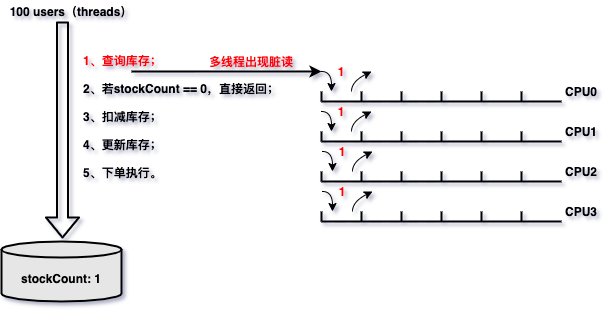

The diagram above was exported from draw.io. Its source (the exported page's mxGraphModel, read from the mxfile embedded in the PNG):
<mxGraphModel dx="1178" dy="934" grid="1" gridSize="10" guides="1" tooltips="1" connect="1" arrows="1" fold="1" page="1" pageScale="1" pageWidth="827" pageHeight="1169" math="0" shadow="0">
  <root>
    <mxCell id="0" />
    <mxCell id="1" parent="0" />
    <mxCell id="2" value="&lt;br&gt;stockCount: 1" style="shape=cylinder2;whiteSpace=wrap;html=1;boundedLbl=1;backgroundOutline=1;size=8;fillColor=#E6E6E6;strokeWidth=2;fontStyle=1" vertex="1" parent="1">
      <mxGeometry x="40" y="340" width="120" height="60" as="geometry" />
    </mxCell>
    <mxCell id="3" value="" style="shape=flexArrow;endArrow=classic;html=1;strokeWidth=2;entryX=0.508;entryY=-0.05;entryDx=0;entryDy=0;entryPerimeter=0;fontStyle=1" edge="1" target="2" parent="1">
      <mxGeometry width="50" height="50" relative="1" as="geometry">
        <mxPoint x="100.99999999999977" y="120" as="sourcePoint" />
        <mxPoint x="20" y="270" as="targetPoint" />
      </mxGeometry>
    </mxCell>
    <mxCell id="4" value="100 users（threads）" style="text;html=1;strokeColor=none;fillColor=none;align=center;verticalAlign=middle;whiteSpace=wrap;rounded=0;strokeWidth=2;fontStyle=1" vertex="1" parent="1">
      <mxGeometry x="40" y="100" width="140" height="20" as="geometry" />
    </mxCell>
    <mxCell id="5" value="&lt;b&gt;&lt;font color=&quot;#ff0000&quot;&gt;1、查询库存；&lt;/font&gt;&lt;br&gt;&lt;br&gt;2、若stockCount == 0，直接返回；&lt;br&gt;&lt;br&gt;3、扣减库存；&lt;br&gt;&lt;br&gt;4、更新库存；&lt;br&gt;&lt;br&gt;5、下单执行。&lt;br&gt;&lt;/b&gt;" style="text;html=1;strokeColor=none;fillColor=none;align=left;verticalAlign=middle;whiteSpace=wrap;rounded=0;" vertex="1" parent="1">
      <mxGeometry x="120" y="140" width="200" height="150" as="geometry" />
    </mxCell>
    <mxCell id="6" value="" style="endArrow=classic;html=1;strokeWidth=2;" edge="1" parent="1">
      <mxGeometry width="50" height="50" relative="1" as="geometry">
        <mxPoint x="170" y="170" as="sourcePoint" />
        <mxPoint x="360" y="170" as="targetPoint" />
      </mxGeometry>
    </mxCell>
    <mxCell id="7" value="&lt;b&gt;&lt;font color=&quot;#ff0000&quot;&gt;多线程出现脏读&lt;/font&gt;&lt;/b&gt;" style="text;html=1;strokeColor=none;fillColor=none;align=center;verticalAlign=middle;whiteSpace=wrap;rounded=0;" vertex="1" parent="1">
      <mxGeometry x="240" y="150" width="100" height="20" as="geometry" />
    </mxCell>
    <mxCell id="8" value="" style="endArrow=none;html=1;strokeWidth=2;" edge="1" parent="1">
      <mxGeometry width="50" height="50" relative="1" as="geometry">
        <mxPoint x="360" y="200" as="sourcePoint" />
        <mxPoint x="600" y="200" as="targetPoint" />
      </mxGeometry>
    </mxCell>
    <mxCell id="9" value="&lt;b&gt;CPU0&lt;/b&gt;" style="text;html=1;strokeColor=none;fillColor=none;align=center;verticalAlign=middle;whiteSpace=wrap;rounded=0;" vertex="1" parent="1">
      <mxGeometry x="600" y="180" width="40" height="20" as="geometry" />
    </mxCell>
    <mxCell id="10" value="" style="endArrow=none;html=1;strokeWidth=2;" edge="1" parent="1">
      <mxGeometry width="50" height="50" relative="1" as="geometry">
        <mxPoint x="360" y="200" as="sourcePoint" />
        <mxPoint x="360" y="190" as="targetPoint" />
      </mxGeometry>
    </mxCell>
    <mxCell id="11" value="" style="endArrow=none;html=1;strokeWidth=2;" edge="1" parent="1">
      <mxGeometry width="50" height="50" relative="1" as="geometry">
        <mxPoint x="400" y="200" as="sourcePoint" />
        <mxPoint x="400" y="190" as="targetPoint" />
      </mxGeometry>
    </mxCell>
    <mxCell id="12" value="" style="endArrow=none;html=1;strokeWidth=2;" edge="1" parent="1">
      <mxGeometry width="50" height="50" relative="1" as="geometry">
        <mxPoint x="440" y="200" as="sourcePoint" />
        <mxPoint x="440" y="190" as="targetPoint" />
      </mxGeometry>
    </mxCell>
    <mxCell id="13" value="" style="endArrow=none;html=1;strokeWidth=2;" edge="1" parent="1">
      <mxGeometry width="50" height="50" relative="1" as="geometry">
        <mxPoint x="480" y="200" as="sourcePoint" />
        <mxPoint x="480" y="190" as="targetPoint" />
      </mxGeometry>
    </mxCell>
    <mxCell id="14" value="" style="endArrow=none;html=1;strokeWidth=2;" edge="1" parent="1">
      <mxGeometry width="50" height="50" relative="1" as="geometry">
        <mxPoint x="520" y="200" as="sourcePoint" />
        <mxPoint x="520" y="190" as="targetPoint" />
      </mxGeometry>
    </mxCell>
    <mxCell id="15" value="" style="endArrow=none;html=1;strokeWidth=2;" edge="1" parent="1">
      <mxGeometry width="50" height="50" relative="1" as="geometry">
        <mxPoint x="560" y="200" as="sourcePoint" />
        <mxPoint x="560" y="190" as="targetPoint" />
      </mxGeometry>
    </mxCell>
    <mxCell id="16" value="" style="endArrow=none;html=1;strokeWidth=2;" edge="1" parent="1">
      <mxGeometry width="50" height="50" relative="1" as="geometry">
        <mxPoint x="360" y="240" as="sourcePoint" />
        <mxPoint x="600" y="240" as="targetPoint" />
      </mxGeometry>
    </mxCell>
    <mxCell id="17" value="&lt;b&gt;CPU1&lt;/b&gt;" style="text;html=1;strokeColor=none;fillColor=none;align=center;verticalAlign=middle;whiteSpace=wrap;rounded=0;" vertex="1" parent="1">
      <mxGeometry x="600" y="220" width="40" height="20" as="geometry" />
    </mxCell>
    <mxCell id="18" value="" style="endArrow=none;html=1;strokeWidth=2;" edge="1" parent="1">
      <mxGeometry width="50" height="50" relative="1" as="geometry">
        <mxPoint x="360" y="240" as="sourcePoint" />
        <mxPoint x="360" y="230" as="targetPoint" />
      </mxGeometry>
    </mxCell>
    <mxCell id="19" value="" style="endArrow=none;html=1;strokeWidth=2;" edge="1" parent="1">
      <mxGeometry width="50" height="50" relative="1" as="geometry">
        <mxPoint x="400" y="240" as="sourcePoint" />
        <mxPoint x="400" y="230" as="targetPoint" />
      </mxGeometry>
    </mxCell>
    <mxCell id="20" value="" style="endArrow=none;html=1;strokeWidth=2;" edge="1" parent="1">
      <mxGeometry width="50" height="50" relative="1" as="geometry">
        <mxPoint x="440" y="240" as="sourcePoint" />
        <mxPoint x="440" y="230" as="targetPoint" />
      </mxGeometry>
    </mxCell>
    <mxCell id="21" value="" style="endArrow=none;html=1;strokeWidth=2;" edge="1" parent="1">
      <mxGeometry width="50" height="50" relative="1" as="geometry">
        <mxPoint x="480" y="240" as="sourcePoint" />
        <mxPoint x="480" y="230" as="targetPoint" />
      </mxGeometry>
    </mxCell>
    <mxCell id="22" value="" style="endArrow=none;html=1;strokeWidth=2;" edge="1" parent="1">
      <mxGeometry width="50" height="50" relative="1" as="geometry">
        <mxPoint x="520" y="240" as="sourcePoint" />
        <mxPoint x="520" y="230" as="targetPoint" />
      </mxGeometry>
    </mxCell>
    <mxCell id="23" value="" style="endArrow=none;html=1;strokeWidth=2;" edge="1" parent="1">
      <mxGeometry width="50" height="50" relative="1" as="geometry">
        <mxPoint x="560" y="240" as="sourcePoint" />
        <mxPoint x="560" y="230" as="targetPoint" />
      </mxGeometry>
    </mxCell>
    <mxCell id="24" value="" style="endArrow=none;html=1;strokeWidth=2;" edge="1" parent="1">
      <mxGeometry width="50" height="50" relative="1" as="geometry">
        <mxPoint x="360" y="279.9999999999998" as="sourcePoint" />
        <mxPoint x="600" y="279.9999999999998" as="targetPoint" />
      </mxGeometry>
    </mxCell>
    <mxCell id="25" value="&lt;b&gt;CPU2&lt;/b&gt;" style="text;html=1;strokeColor=none;fillColor=none;align=center;verticalAlign=middle;whiteSpace=wrap;rounded=0;" vertex="1" parent="1">
      <mxGeometry x="600" y="260" width="40" height="20" as="geometry" />
    </mxCell>
    <mxCell id="26" value="" style="endArrow=none;html=1;strokeWidth=2;" edge="1" parent="1">
      <mxGeometry width="50" height="50" relative="1" as="geometry">
        <mxPoint x="360" y="279.9999999999998" as="sourcePoint" />
        <mxPoint x="360" y="270" as="targetPoint" />
      </mxGeometry>
    </mxCell>
    <mxCell id="27" value="" style="endArrow=none;html=1;strokeWidth=2;" edge="1" parent="1">
      <mxGeometry width="50" height="50" relative="1" as="geometry">
        <mxPoint x="400" y="279.9999999999998" as="sourcePoint" />
        <mxPoint x="400" y="270" as="targetPoint" />
      </mxGeometry>
    </mxCell>
    <mxCell id="28" value="" style="endArrow=none;html=1;strokeWidth=2;" edge="1" parent="1">
      <mxGeometry width="50" height="50" relative="1" as="geometry">
        <mxPoint x="440" y="279.9999999999998" as="sourcePoint" />
        <mxPoint x="440" y="270" as="targetPoint" />
      </mxGeometry>
    </mxCell>
    <mxCell id="29" value="" style="endArrow=none;html=1;strokeWidth=2;" edge="1" parent="1">
      <mxGeometry width="50" height="50" relative="1" as="geometry">
        <mxPoint x="480" y="279.9999999999998" as="sourcePoint" />
        <mxPoint x="480" y="270" as="targetPoint" />
      </mxGeometry>
    </mxCell>
    <mxCell id="30" value="" style="endArrow=none;html=1;strokeWidth=2;" edge="1" parent="1">
      <mxGeometry width="50" height="50" relative="1" as="geometry">
        <mxPoint x="520" y="279.9999999999998" as="sourcePoint" />
        <mxPoint x="520" y="270" as="targetPoint" />
      </mxGeometry>
    </mxCell>
    <mxCell id="31" value="" style="endArrow=none;html=1;strokeWidth=2;" edge="1" parent="1">
      <mxGeometry width="50" height="50" relative="1" as="geometry">
        <mxPoint x="560" y="279.9999999999998" as="sourcePoint" />
        <mxPoint x="560" y="270" as="targetPoint" />
      </mxGeometry>
    </mxCell>
    <mxCell id="32" value="" style="endArrow=none;html=1;strokeWidth=2;" edge="1" parent="1">
      <mxGeometry width="50" height="50" relative="1" as="geometry">
        <mxPoint x="360" y="319.9999999999998" as="sourcePoint" />
        <mxPoint x="600" y="319.9999999999998" as="targetPoint" />
      </mxGeometry>
    </mxCell>
    <mxCell id="33" value="&lt;b&gt;CPU3&lt;/b&gt;" style="text;html=1;strokeColor=none;fillColor=none;align=center;verticalAlign=middle;whiteSpace=wrap;rounded=0;" vertex="1" parent="1">
      <mxGeometry x="600" y="300" width="40" height="20" as="geometry" />
    </mxCell>
    <mxCell id="34" value="" style="endArrow=none;html=1;strokeWidth=2;" edge="1" parent="1">
      <mxGeometry width="50" height="50" relative="1" as="geometry">
        <mxPoint x="360" y="319.9999999999998" as="sourcePoint" />
        <mxPoint x="360" y="309.9999999999998" as="targetPoint" />
      </mxGeometry>
    </mxCell>
    <mxCell id="35" value="" style="endArrow=none;html=1;strokeWidth=2;" edge="1" parent="1">
      <mxGeometry width="50" height="50" relative="1" as="geometry">
        <mxPoint x="400" y="319.9999999999998" as="sourcePoint" />
        <mxPoint x="400" y="309.9999999999998" as="targetPoint" />
      </mxGeometry>
    </mxCell>
    <mxCell id="36" value="" style="endArrow=none;html=1;strokeWidth=2;" edge="1" parent="1">
      <mxGeometry width="50" height="50" relative="1" as="geometry">
        <mxPoint x="440" y="319.9999999999998" as="sourcePoint" />
        <mxPoint x="440" y="309.9999999999998" as="targetPoint" />
      </mxGeometry>
    </mxCell>
    <mxCell id="37" value="" style="endArrow=none;html=1;strokeWidth=2;" edge="1" parent="1">
      <mxGeometry width="50" height="50" relative="1" as="geometry">
        <mxPoint x="480" y="319.9999999999998" as="sourcePoint" />
        <mxPoint x="480" y="309.9999999999998" as="targetPoint" />
      </mxGeometry>
    </mxCell>
    <mxCell id="38" value="" style="endArrow=none;html=1;strokeWidth=2;" edge="1" parent="1">
      <mxGeometry width="50" height="50" relative="1" as="geometry">
        <mxPoint x="520" y="319.9999999999998" as="sourcePoint" />
        <mxPoint x="520" y="309.9999999999998" as="targetPoint" />
      </mxGeometry>
    </mxCell>
    <mxCell id="39" value="" style="endArrow=none;html=1;strokeWidth=2;" edge="1" parent="1">
      <mxGeometry width="50" height="50" relative="1" as="geometry">
        <mxPoint x="560" y="319.9999999999998" as="sourcePoint" />
        <mxPoint x="560" y="309.9999999999998" as="targetPoint" />
      </mxGeometry>
    </mxCell>
    <mxCell id="40" value="" style="curved=1;endArrow=classic;html=1;strokeWidth=1;" edge="1" parent="1">
      <mxGeometry width="50" height="50" relative="1" as="geometry">
        <mxPoint x="360" y="170" as="sourcePoint" />
        <mxPoint x="370" y="190" as="targetPoint" />
        <Array as="points">
          <mxPoint x="370" y="170" />
        </Array>
      </mxGeometry>
    </mxCell>
    <mxCell id="41" value="" style="curved=1;endArrow=classic;html=1;strokeWidth=1;" edge="1" parent="1">
      <mxGeometry width="50" height="50" relative="1" as="geometry">
        <mxPoint x="390" y="190" as="sourcePoint" />
        <mxPoint x="410" y="170" as="targetPoint" />
        <Array as="points">
          <mxPoint x="390" y="180" />
        </Array>
      </mxGeometry>
    </mxCell>
    <mxCell id="42" value="&lt;b&gt;&lt;font color=&quot;#ff0000&quot;&gt;1&lt;/font&gt;&lt;/b&gt;" style="text;html=1;strokeColor=none;fillColor=none;align=center;verticalAlign=middle;whiteSpace=wrap;rounded=0;" vertex="1" parent="1">
      <mxGeometry x="370" y="160" width="20" height="20" as="geometry" />
    </mxCell>
    <mxCell id="43" value="" style="curved=1;endArrow=classic;html=1;strokeWidth=1;" edge="1" parent="1">
      <mxGeometry width="50" height="50" relative="1" as="geometry">
        <mxPoint x="360" y="210" as="sourcePoint" />
        <mxPoint x="370" y="230" as="targetPoint" />
        <Array as="points">
          <mxPoint x="370" y="210" />
        </Array>
      </mxGeometry>
    </mxCell>
    <mxCell id="44" value="" style="curved=1;endArrow=classic;html=1;strokeWidth=1;" edge="1" parent="1">
      <mxGeometry width="50" height="50" relative="1" as="geometry">
        <mxPoint x="390" y="230" as="sourcePoint" />
        <mxPoint x="410" y="210" as="targetPoint" />
        <Array as="points">
          <mxPoint x="390" y="220" />
        </Array>
      </mxGeometry>
    </mxCell>
    <mxCell id="45" value="&lt;b&gt;&lt;font color=&quot;#ff0000&quot;&gt;1&lt;/font&gt;&lt;/b&gt;" style="text;html=1;strokeColor=none;fillColor=none;align=center;verticalAlign=middle;whiteSpace=wrap;rounded=0;" vertex="1" parent="1">
      <mxGeometry x="370" y="200" width="20" height="20" as="geometry" />
    </mxCell>
    <mxCell id="46" value="" style="curved=1;endArrow=classic;html=1;strokeWidth=1;" edge="1" parent="1">
      <mxGeometry width="50" height="50" relative="1" as="geometry">
        <mxPoint x="360.9999999999998" y="250" as="sourcePoint" />
        <mxPoint x="370.9999999999998" y="270" as="targetPoint" />
        <Array as="points">
          <mxPoint x="371" y="250" />
        </Array>
      </mxGeometry>
    </mxCell>
    <mxCell id="47" value="" style="curved=1;endArrow=classic;html=1;strokeWidth=1;" edge="1" parent="1">
      <mxGeometry width="50" height="50" relative="1" as="geometry">
        <mxPoint x="390.9999999999998" y="270" as="sourcePoint" />
        <mxPoint x="410.9999999999998" y="250" as="targetPoint" />
        <Array as="points">
          <mxPoint x="391" y="260" />
        </Array>
      </mxGeometry>
    </mxCell>
    <mxCell id="48" value="&lt;b&gt;&lt;font color=&quot;#ff0000&quot;&gt;1&lt;/font&gt;&lt;/b&gt;" style="text;html=1;strokeColor=none;fillColor=none;align=center;verticalAlign=middle;whiteSpace=wrap;rounded=0;" vertex="1" parent="1">
      <mxGeometry x="371" y="240" width="20" height="20" as="geometry" />
    </mxCell>
    <mxCell id="49" value="" style="curved=1;endArrow=classic;html=1;strokeWidth=1;" edge="1" parent="1">
      <mxGeometry width="50" height="50" relative="1" as="geometry">
        <mxPoint x="360.9999999999998" y="289.9999999999998" as="sourcePoint" />
        <mxPoint x="370.9999999999998" y="309.9999999999998" as="targetPoint" />
        <Array as="points">
          <mxPoint x="371" y="290" />
        </Array>
      </mxGeometry>
    </mxCell>
    <mxCell id="50" value="" style="curved=1;endArrow=classic;html=1;strokeWidth=1;" edge="1" parent="1">
      <mxGeometry width="50" height="50" relative="1" as="geometry">
        <mxPoint x="390.9999999999998" y="309.9999999999998" as="sourcePoint" />
        <mxPoint x="410.9999999999998" y="289.9999999999998" as="targetPoint" />
        <Array as="points">
          <mxPoint x="391" y="300" />
        </Array>
      </mxGeometry>
    </mxCell>
    <mxCell id="51" value="&lt;b&gt;&lt;font color=&quot;#ff0000&quot;&gt;1&lt;/font&gt;&lt;/b&gt;" style="text;html=1;strokeColor=none;fillColor=none;align=center;verticalAlign=middle;whiteSpace=wrap;rounded=0;" vertex="1" parent="1">
      <mxGeometry x="371" y="280" width="20" height="20" as="geometry" />
    </mxCell>
  </root>
</mxGraphModel>